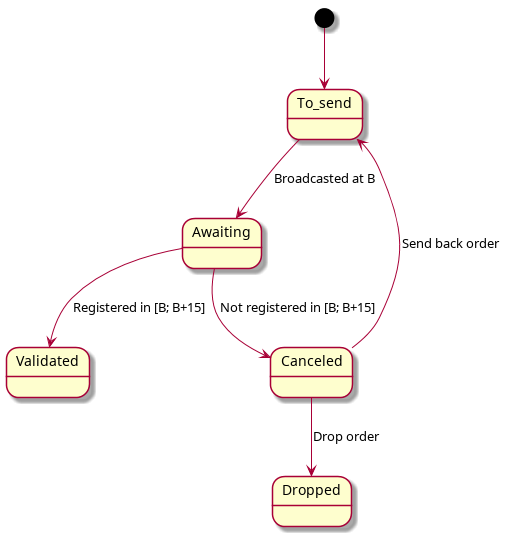

The diagram above was rendered by PlantUML. Its source (embedded in the PNG):
@startuml

[*] --> To_send
To_send --> Awaiting : Broadcasted at B
Awaiting --> Validated : Registered in [B; B+15]
Awaiting --> Canceled : Not registered in [B; B+15]
Canceled --> To_send : Send back order
Canceled --> Dropped : Drop order

@enduml